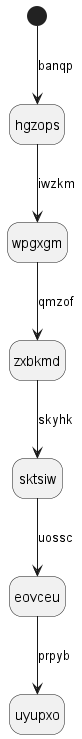

The diagram above was rendered by PlantUML. Its source (embedded in the PNG):
@startuml
hide empty description
state hgzops
[*] --> hgzops : banqp
hgzops --> wpgxgm : iwzkm
wpgxgm --> zxbkmd : qmzof
zxbkmd --> sktsiw : skyhk
sktsiw --> eovceu : uossc
eovceu --> uyupxo : prpyb
@enduml